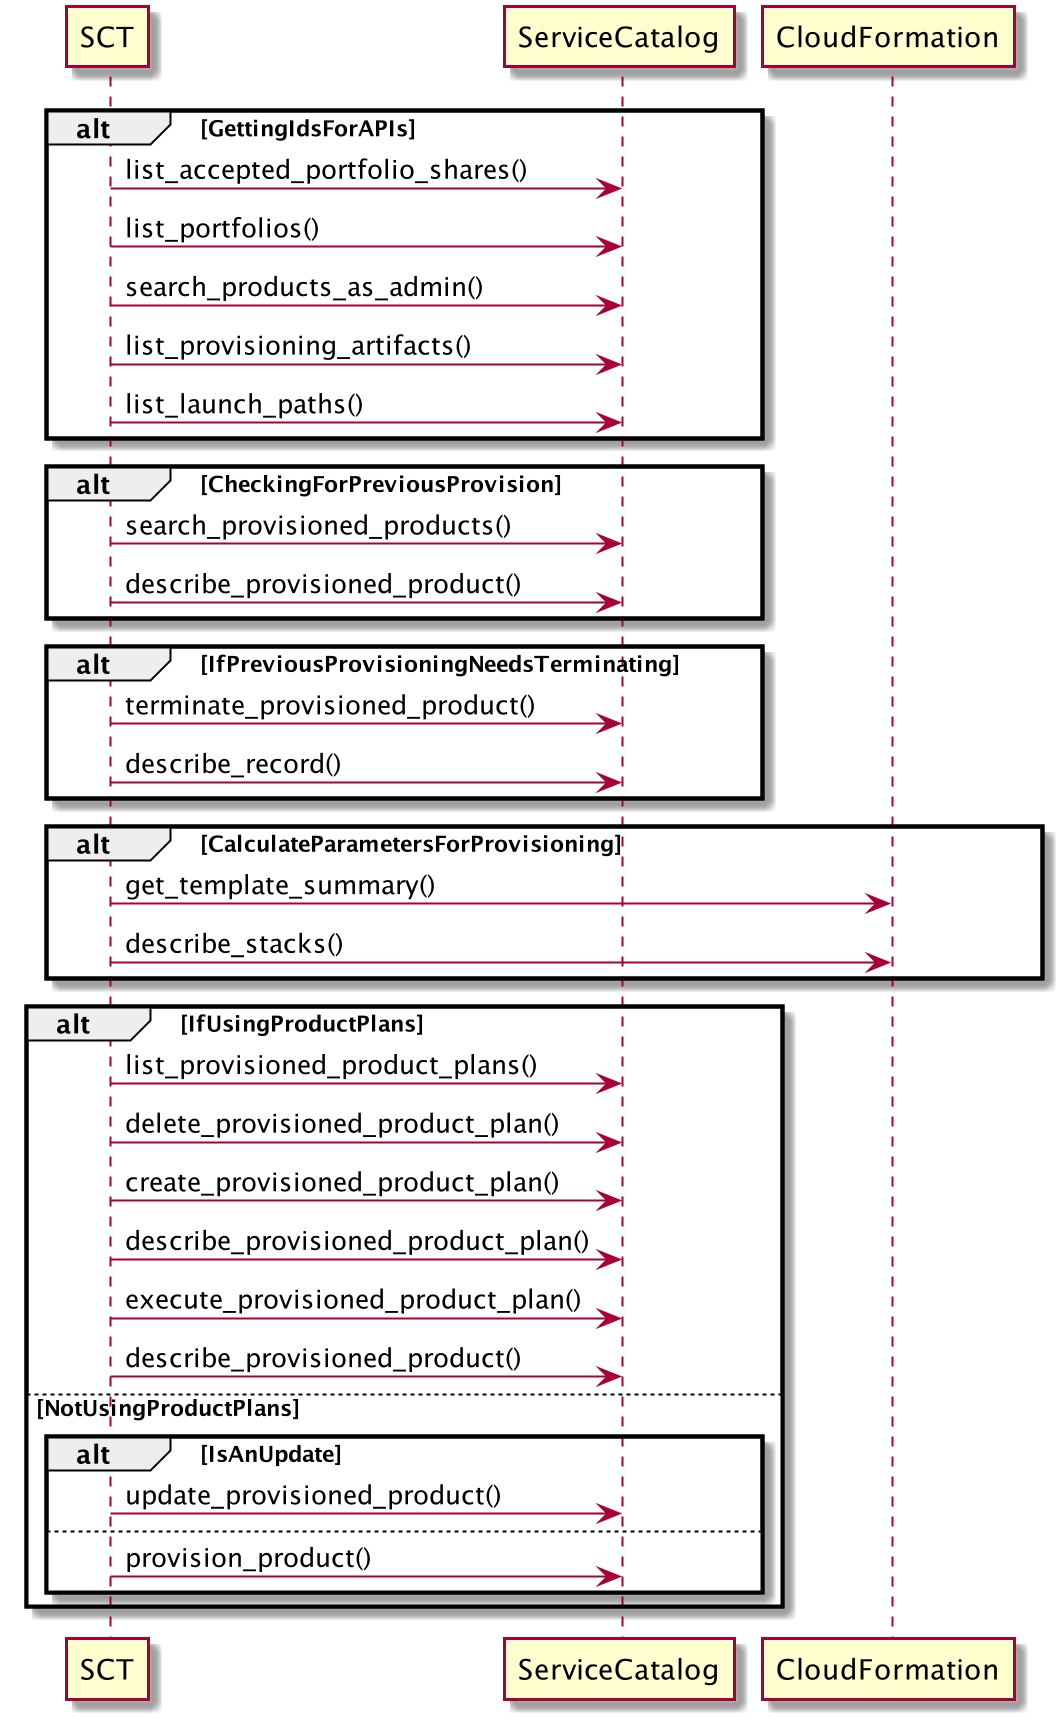

The diagram above was rendered by PlantUML. Its source (embedded in the PNG):
@startuml

alt GettingIdsForAPIs
    SCT -> ServiceCatalog: list_accepted_portfolio_shares()
    SCT -> ServiceCatalog: list_portfolios()
    SCT -> ServiceCatalog: search_products_as_admin()
    SCT -> ServiceCatalog: list_provisioning_artifacts()
    SCT -> ServiceCatalog: list_launch_paths()
end 

alt CheckingForPreviousProvision
    SCT -> ServiceCatalog: search_provisioned_products()
    SCT -> ServiceCatalog: describe_provisioned_product()
end

alt IfPreviousProvisioningNeedsTerminating
    SCT -> ServiceCatalog: terminate_provisioned_product()
    SCT -> ServiceCatalog: describe_record()
end

alt CalculateParametersForProvisioning
    SCT -> CloudFormation: get_template_summary()
    SCT -> CloudFormation: describe_stacks()
end

alt IfUsingProductPlans
    SCT -> ServiceCatalog: list_provisioned_product_plans()
    SCT -> ServiceCatalog: delete_provisioned_product_plan()
    SCT -> ServiceCatalog: create_provisioned_product_plan()
    SCT -> ServiceCatalog: describe_provisioned_product_plan()
    SCT -> ServiceCatalog: execute_provisioned_product_plan()
    SCT -> ServiceCatalog: describe_provisioned_product()
else NotUsingProductPlans
    alt IsAnUpdate
        SCT -> ServiceCatalog: update_provisioned_product()
    else
        SCT -> ServiceCatalog: provision_product()
    end
end
@enduml